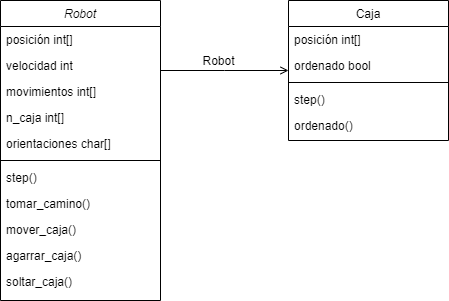

The diagram above was exported from draw.io. Its source (the exported page's mxGraphModel, read from the mxfile embedded in the PNG):
<mxGraphModel dx="1385" dy="655" grid="1" gridSize="10" guides="1" tooltips="1" connect="1" arrows="1" fold="1" page="1" pageScale="1" pageWidth="827" pageHeight="1169" math="0" shadow="0">
  <root>
    <mxCell id="WIyWlLk6GJQsqaUBKTNV-0" />
    <mxCell id="WIyWlLk6GJQsqaUBKTNV-1" parent="WIyWlLk6GJQsqaUBKTNV-0" />
    <mxCell id="zkfFHV4jXpPFQw0GAbJ--0" value="Robot" style="swimlane;fontStyle=2;align=center;verticalAlign=top;childLayout=stackLayout;horizontal=1;startSize=26;horizontalStack=0;resizeParent=1;resizeLast=0;collapsible=1;marginBottom=0;rounded=0;shadow=0;strokeWidth=1;" parent="WIyWlLk6GJQsqaUBKTNV-1" vertex="1">
      <mxGeometry x="220" y="120" width="160" height="300" as="geometry">
        <mxRectangle x="230" y="140" width="160" height="26" as="alternateBounds" />
      </mxGeometry>
    </mxCell>
    <mxCell id="zkfFHV4jXpPFQw0GAbJ--1" value="posición int[]" style="text;align=left;verticalAlign=top;spacingLeft=4;spacingRight=4;overflow=hidden;rotatable=0;points=[[0,0.5],[1,0.5]];portConstraint=eastwest;" parent="zkfFHV4jXpPFQw0GAbJ--0" vertex="1">
      <mxGeometry y="26" width="160" height="26" as="geometry" />
    </mxCell>
    <mxCell id="zkfFHV4jXpPFQw0GAbJ--2" value="velocidad int" style="text;align=left;verticalAlign=top;spacingLeft=4;spacingRight=4;overflow=hidden;rotatable=0;points=[[0,0.5],[1,0.5]];portConstraint=eastwest;rounded=0;shadow=0;html=0;" parent="zkfFHV4jXpPFQw0GAbJ--0" vertex="1">
      <mxGeometry y="52" width="160" height="26" as="geometry" />
    </mxCell>
    <mxCell id="zkfFHV4jXpPFQw0GAbJ--3" value="movimientos int[]" style="text;align=left;verticalAlign=top;spacingLeft=4;spacingRight=4;overflow=hidden;rotatable=0;points=[[0,0.5],[1,0.5]];portConstraint=eastwest;rounded=0;shadow=0;html=0;" parent="zkfFHV4jXpPFQw0GAbJ--0" vertex="1">
      <mxGeometry y="78" width="160" height="26" as="geometry" />
    </mxCell>
    <mxCell id="ab6Im2bcNsgztFvvZfi6-3" value="n_caja int[]" style="text;align=left;verticalAlign=top;spacingLeft=4;spacingRight=4;overflow=hidden;rotatable=0;points=[[0,0.5],[1,0.5]];portConstraint=eastwest;rounded=0;shadow=0;html=0;" vertex="1" parent="zkfFHV4jXpPFQw0GAbJ--0">
      <mxGeometry y="104" width="160" height="26" as="geometry" />
    </mxCell>
    <mxCell id="ab6Im2bcNsgztFvvZfi6-4" value="orientaciones char[]" style="text;align=left;verticalAlign=top;spacingLeft=4;spacingRight=4;overflow=hidden;rotatable=0;points=[[0,0.5],[1,0.5]];portConstraint=eastwest;rounded=0;shadow=0;html=0;" vertex="1" parent="zkfFHV4jXpPFQw0GAbJ--0">
      <mxGeometry y="130" width="160" height="26" as="geometry" />
    </mxCell>
    <mxCell id="zkfFHV4jXpPFQw0GAbJ--4" value="" style="line;html=1;strokeWidth=1;align=left;verticalAlign=middle;spacingTop=-1;spacingLeft=3;spacingRight=3;rotatable=0;labelPosition=right;points=[];portConstraint=eastwest;" parent="zkfFHV4jXpPFQw0GAbJ--0" vertex="1">
      <mxGeometry y="156" width="160" height="8" as="geometry" />
    </mxCell>
    <mxCell id="zkfFHV4jXpPFQw0GAbJ--5" value="step()" style="text;align=left;verticalAlign=top;spacingLeft=4;spacingRight=4;overflow=hidden;rotatable=0;points=[[0,0.5],[1,0.5]];portConstraint=eastwest;" parent="zkfFHV4jXpPFQw0GAbJ--0" vertex="1">
      <mxGeometry y="164" width="160" height="26" as="geometry" />
    </mxCell>
    <mxCell id="ab6Im2bcNsgztFvvZfi6-5" value="tomar_camino()" style="text;align=left;verticalAlign=top;spacingLeft=4;spacingRight=4;overflow=hidden;rotatable=0;points=[[0,0.5],[1,0.5]];portConstraint=eastwest;" vertex="1" parent="zkfFHV4jXpPFQw0GAbJ--0">
      <mxGeometry y="190" width="160" height="26" as="geometry" />
    </mxCell>
    <mxCell id="ab6Im2bcNsgztFvvZfi6-6" value="mover_caja()" style="text;align=left;verticalAlign=top;spacingLeft=4;spacingRight=4;overflow=hidden;rotatable=0;points=[[0,0.5],[1,0.5]];portConstraint=eastwest;" vertex="1" parent="zkfFHV4jXpPFQw0GAbJ--0">
      <mxGeometry y="216" width="160" height="26" as="geometry" />
    </mxCell>
    <mxCell id="ab6Im2bcNsgztFvvZfi6-7" value="agarrar_caja()" style="text;align=left;verticalAlign=top;spacingLeft=4;spacingRight=4;overflow=hidden;rotatable=0;points=[[0,0.5],[1,0.5]];portConstraint=eastwest;" vertex="1" parent="zkfFHV4jXpPFQw0GAbJ--0">
      <mxGeometry y="242" width="160" height="26" as="geometry" />
    </mxCell>
    <mxCell id="ab6Im2bcNsgztFvvZfi6-8" value="soltar_caja()" style="text;align=left;verticalAlign=top;spacingLeft=4;spacingRight=4;overflow=hidden;rotatable=0;points=[[0,0.5],[1,0.5]];portConstraint=eastwest;" vertex="1" parent="zkfFHV4jXpPFQw0GAbJ--0">
      <mxGeometry y="268" width="160" height="26" as="geometry" />
    </mxCell>
    <mxCell id="zkfFHV4jXpPFQw0GAbJ--17" value="Caja&#10;" style="swimlane;fontStyle=0;align=center;verticalAlign=top;childLayout=stackLayout;horizontal=1;startSize=26;horizontalStack=0;resizeParent=1;resizeLast=0;collapsible=1;marginBottom=0;rounded=0;shadow=0;strokeWidth=1;" parent="WIyWlLk6GJQsqaUBKTNV-1" vertex="1">
      <mxGeometry x="508" y="120" width="160" height="140" as="geometry">
        <mxRectangle x="550" y="140" width="160" height="26" as="alternateBounds" />
      </mxGeometry>
    </mxCell>
    <mxCell id="zkfFHV4jXpPFQw0GAbJ--18" value="posición int[]" style="text;align=left;verticalAlign=top;spacingLeft=4;spacingRight=4;overflow=hidden;rotatable=0;points=[[0,0.5],[1,0.5]];portConstraint=eastwest;" parent="zkfFHV4jXpPFQw0GAbJ--17" vertex="1">
      <mxGeometry y="26" width="160" height="26" as="geometry" />
    </mxCell>
    <mxCell id="zkfFHV4jXpPFQw0GAbJ--19" value="ordenado bool" style="text;align=left;verticalAlign=top;spacingLeft=4;spacingRight=4;overflow=hidden;rotatable=0;points=[[0,0.5],[1,0.5]];portConstraint=eastwest;rounded=0;shadow=0;html=0;" parent="zkfFHV4jXpPFQw0GAbJ--17" vertex="1">
      <mxGeometry y="52" width="160" height="26" as="geometry" />
    </mxCell>
    <mxCell id="zkfFHV4jXpPFQw0GAbJ--23" value="" style="line;html=1;strokeWidth=1;align=left;verticalAlign=middle;spacingTop=-1;spacingLeft=3;spacingRight=3;rotatable=0;labelPosition=right;points=[];portConstraint=eastwest;" parent="zkfFHV4jXpPFQw0GAbJ--17" vertex="1">
      <mxGeometry y="78" width="160" height="8" as="geometry" />
    </mxCell>
    <mxCell id="zkfFHV4jXpPFQw0GAbJ--24" value="step()" style="text;align=left;verticalAlign=top;spacingLeft=4;spacingRight=4;overflow=hidden;rotatable=0;points=[[0,0.5],[1,0.5]];portConstraint=eastwest;" parent="zkfFHV4jXpPFQw0GAbJ--17" vertex="1">
      <mxGeometry y="86" width="160" height="26" as="geometry" />
    </mxCell>
    <mxCell id="zkfFHV4jXpPFQw0GAbJ--25" value="ordenado()" style="text;align=left;verticalAlign=top;spacingLeft=4;spacingRight=4;overflow=hidden;rotatable=0;points=[[0,0.5],[1,0.5]];portConstraint=eastwest;" parent="zkfFHV4jXpPFQw0GAbJ--17" vertex="1">
      <mxGeometry y="112" width="160" height="26" as="geometry" />
    </mxCell>
    <mxCell id="zkfFHV4jXpPFQw0GAbJ--26" value="" style="endArrow=open;shadow=0;strokeWidth=1;rounded=0;endFill=1;edgeStyle=elbowEdgeStyle;elbow=vertical;" parent="WIyWlLk6GJQsqaUBKTNV-1" source="zkfFHV4jXpPFQw0GAbJ--0" target="zkfFHV4jXpPFQw0GAbJ--17" edge="1">
      <mxGeometry x="0.5" y="41" relative="1" as="geometry">
        <mxPoint x="380" y="192" as="sourcePoint" />
        <mxPoint x="540" y="192" as="targetPoint" />
        <mxPoint x="-40" y="32" as="offset" />
      </mxGeometry>
    </mxCell>
    <mxCell id="zkfFHV4jXpPFQw0GAbJ--29" value="Robot" style="text;html=1;resizable=0;points=[];;align=center;verticalAlign=middle;labelBackgroundColor=none;rounded=0;shadow=0;strokeWidth=1;fontSize=12;" parent="zkfFHV4jXpPFQw0GAbJ--26" vertex="1" connectable="0">
      <mxGeometry x="0.5" y="49" relative="1" as="geometry">
        <mxPoint x="-38" y="40" as="offset" />
      </mxGeometry>
    </mxCell>
  </root>
</mxGraphModel>